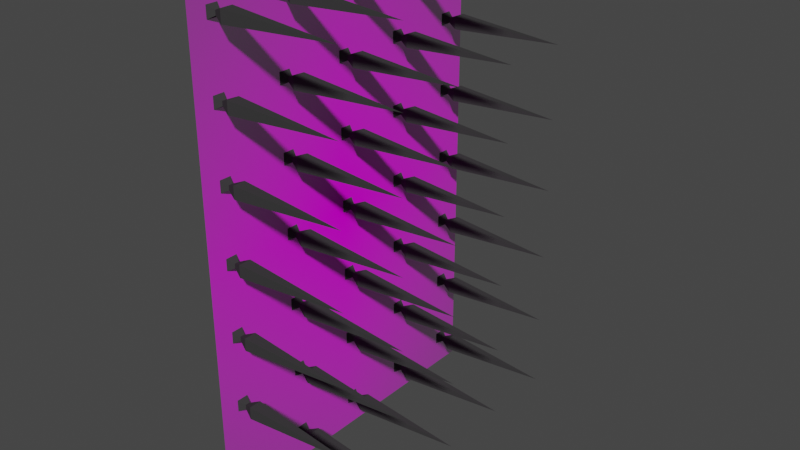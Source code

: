 # Source: spike.blend  (saved by Blender 2.90.8; exported with 4.5.12 LTS)
import bpy
from mathutils import Matrix  # noqa: F401  (used for matrix-valued properties, if any)

bpy.ops.wm.read_factory_settings(use_empty=True)
scene = bpy.context.scene
scene.name = 'Scene'

# ---- collections
col_collection = bpy.data.collections.new('Collection'); scene.collection.children.link(col_collection)

# ---- images (referenced by path relative to the original .blend; pixels are not part of the script)
import os
ASSET_DIR = os.environ.get("B2B_ASSET_DIR", "")  # directory of the original .blend (textures are referenced by path, not embedded)
HERE = os.path.dirname(os.path.abspath(__file__))  # packed textures are extracted next to this script under _unpacked/

def load_image(name, relpath, width, height, colorspace="sRGB"):
    """Load a texture the original file referenced (path relative to the .blend, or extracted next to this script)."""
    p = next((c for c in (os.path.join(HERE, relpath), os.path.join(ASSET_DIR, relpath)) if relpath and os.path.exists(c)), "")
    if p:
        img = bpy.data.images.load(p, check_existing=True)
        img.name = name
    else:  # same state as the original file: an image datablock whose file is absent (Cycles renders it pink)
        img = bpy.data.images.new(name, width, height)
        img.source = "FILE"
        img.filepath = "//" + (relpath or name)
    img.colorspace_settings.name = colorspace
    return img
img_face_png = load_image('face.png', 'fence.png', 1024, 1024, 'sRGB')

# ---- materials (node trees are filled in below, after node groups)
mat_fence = bpy.data.materials.new('fence')
mat_fence.surface_render_method = 'BLENDED'
mat_fence.blend_method = 'BLEND'
mat_fence.use_transparent_shadow = False
mat_spikes = bpy.data.materials.new('spikes')
mat_spikes.alpha_threshold = 0.0
mat_spikes.use_transparent_shadow = False
mat_spikes.line_color = (0.0, 0.0, 0.0, 1.0)

# ---- material node trees
mat_fence.use_nodes = True; mat_fence.node_tree.nodes.clear()
_N = mat_fence.node_tree.nodes; _L = mat_fence.node_tree.links
n0 = _N.new('ShaderNodeOutputMaterial'); n0.name = 'Material Output'; n0.location = (300, 300)
n1 = _N.new('ShaderNodeTexImage'); n1.name = 'Image Texture'; n1.location = (-200, 300)
n1.image = img_face_png
n1.extension = 'CLIP'
n2 = _N.new('ShaderNodeBsdfPrincipled'); n2.name = 'Principled BSDF'; n2.location = (0, 300)
n2.distribution = 'GGX'
n2.subsurface_method = 'BURLEY'
n2.inputs[2].default_value = 1.0
n2.inputs[3].default_value = 1.45
n2.inputs[13].default_value = 0.0
n2.inputs[27].default_value = (0.0, 0.0, 0.0, 1.0)
n2.inputs[28].default_value = 1.0
_L.new(n1.outputs[0], n2.inputs[0])
_L.new(n1.outputs[1], n2.inputs[4])
_L.new(n2.outputs[0], n0.inputs[0])
n0.is_active_output = True
mat_spikes.use_nodes = True; mat_spikes.node_tree.nodes.clear()
_N = mat_spikes.node_tree.nodes; _L = mat_spikes.node_tree.links
n0 = _N.new('ShaderNodeOutputMaterial'); n0.name = 'Material Output'; n0.location = (300, 300)
n1 = _N.new('ShaderNodeBsdfPrincipled'); n1.name = 'Principled BSDF'; n1.location = (10, 300)
n1.distribution = 'GGX'
n1.subsurface_method = 'BURLEY'
n1.inputs[0].default_value = (0.04334, 0.04334, 0.04334, 1.0)
n1.inputs[2].default_value = 1.0
n1.inputs[3].default_value = 1.45
n1.inputs[13].default_value = 0.0
n1.inputs[27].default_value = (0.0, 0.0, 0.0, 1.0)
n1.inputs[28].default_value = 1.0
_L.new(n1.outputs[0], n0.inputs[0])
n0.is_active_output = True

# ---- world
world_world = bpy.data.worlds.new('World'); scene.world = world_world
world_world.use_nodes = True; world_world.node_tree.nodes.clear()
_N = world_world.node_tree.nodes; _L = world_world.node_tree.links
n0 = _N.new('ShaderNodeOutputWorld'); n0.name = 'World Output'; n0.location = (300, 300)
n1 = _N.new('ShaderNodeBackground'); n1.name = 'Background'; n1.location = (10, 300)
n1.inputs[0].default_value = (0.05088, 0.05088, 0.05088, 1.0)
_L.new(n1.outputs[0], n0.inputs[0])
n0.is_active_output = True
world_world.color = (0.05088, 0.05088, 0.05088)
world_world.use_sun_shadow = False
world_world.sun_shadow_jitter_overblur = 0.0

# ---- meshes
me_cube_001 = bpy.data.meshes.new('Cube.001')
me_cube_001.from_pydata([(1.604, -2.002, -3.004), (0.06239, -1.916, -2.917), (0.06239, -1.916, -3.09), (0.06239, -2.089, -2.917), (0.06239, -2.089, -3.09), (-0.07509, -1.971, -3.035), (-0.07509, -2.034, -3.035), (-0.07509, -2.034, -2.972), (-0.07509, -1.971, -2.972), (-0.1637, -1.921, -3.085), (-0.1637, -2.084, -3.085), (-0.1637, -2.084, -2.922), (-0.1637, -1.921, -2.922), (1.604, -1.001, -3.004), (0.06239, -0.9147, -2.917), (0.06239, -0.9147, -3.09), (0.06239, -1.087, -2.917), (0.06239, -1.087, -3.09), (-0.07509, -0.9698, -3.035), (-0.07509, -1.032, -3.035), (-0.07509, -1.032, -2.972), (-0.07509, -0.9698, -2.972), (-0.1637, -0.9197, -3.085), (-0.1637, -1.082, -3.085), (-0.1637, -1.082, -2.922), (-0.1637, -0.9197, -2.922), (1.604, 0.0002572, -3.004), (0.06239, 0.08658, -2.917), (0.06239, 0.08658, -3.09), (0.06239, -0.08606, -2.917), (0.06239, -0.08606, -3.09), (-0.07509, 0.03148, -3.035), (-0.07509, -0.03096, -3.035), (-0.07509, -0.03096, -2.972), (-0.07509, 0.03148, -2.972), (-0.1637, 0.08157, -3.085), (-0.1637, -0.08105, -3.085), (-0.1637, -0.08105, -2.922), (-0.1637, 0.08157, -2.922), (1.604, 1.002, -3.004), (0.06239, 1.088, -2.917), (0.06239, 1.088, -3.09), (0.06239, 0.9152, -2.917), (0.06239, 0.9152, -3.09), (-0.07509, 1.033, -3.035), (-0.07509, 0.9703, -3.035), (-0.07509, 0.9703, -2.972), (-0.07509, 1.033, -2.972), (-0.1637, 1.083, -3.085), (-0.1637, 0.9202, -3.085), (-0.1637, 0.9202, -2.922), (-0.1637, 1.083, -2.922), (1.604, 2.003, -3.004), (0.06239, 2.089, -2.917), (0.06239, 2.089, -3.09), (0.06239, 1.917, -2.917), (0.06239, 1.917, -3.09), (-0.07509, 2.034, -3.035), (-0.07509, 1.972, -3.035), (-0.07509, 1.972, -2.972), (-0.07509, 2.034, -2.972), (-0.1637, 2.084, -3.085), (-0.1637, 1.922, -3.085), (-0.1637, 1.922, -2.922), (-0.1637, 2.084, -2.922), (1.604, -2.002, -2.002), (0.06239, -1.916, -1.916), (0.06239, -1.916, -2.089), (0.06239, -2.089, -1.916), (0.06239, -2.089, -2.089), (-0.07509, -1.971, -2.034), (-0.07509, -2.034, -2.034), (-0.07509, -2.034, -1.971), (-0.07509, -1.971, -1.971), (-0.1637, -1.921, -2.084), (-0.1637, -2.084, -2.084), (-0.1637, -2.084, -1.921), (-0.1637, -1.921, -1.921), (1.604, -1.001, -2.002), (0.06239, -0.9147, -1.916), (0.06239, -0.9147, -2.089), (0.06239, -1.087, -1.916), (0.06239, -1.087, -2.089), (-0.07509, -0.9698, -2.034), (-0.07509, -1.032, -2.034), (-0.07509, -1.032, -1.971), (-0.07509, -0.9698, -1.971), (-0.1637, -0.9197, -2.084), (-0.1637, -1.082, -2.084), (-0.1637, -1.082, -1.921), (-0.1637, -0.9197, -1.921), (1.604, 0.0002572, -2.002), (0.06239, 0.08658, -1.916), (0.06239, 0.08658, -2.089), (0.06239, -0.08606, -1.916), (0.06239, -0.08606, -2.089), (-0.07509, 0.03148, -2.034), (-0.07509, -0.03096, -2.034), (-0.07509, -0.03096, -1.971), (-0.07509, 0.03148, -1.971), (-0.1637, 0.08157, -2.084), (-0.1637, -0.08105, -2.084), (-0.1637, -0.08105, -1.921), (-0.1637, 0.08157, -1.921), (1.604, 1.002, -2.002), (0.06239, 1.088, -1.916), (0.06239, 1.088, -2.089), (0.06239, 0.9152, -1.916), (0.06239, 0.9152, -2.089), (-0.07509, 1.033, -2.034), (-0.07509, 0.9703, -2.034), (-0.07509, 0.9703, -1.971), (-0.07509, 1.033, -1.971), (-0.1637, 1.083, -2.084), (-0.1637, 0.9202, -2.084), (-0.1637, 0.9202, -1.921), (-0.1637, 1.083, -1.921), (1.604, 2.003, -2.002), (0.06239, 2.089, -1.916), (0.06239, 2.089, -2.089), (0.06239, 1.917, -1.916), (0.06239, 1.917, -2.089), (-0.07509, 2.034, -2.034), (-0.07509, 1.972, -2.034), (-0.07509, 1.972, -1.971), (-0.07509, 2.034, -1.971), (-0.1637, 2.084, -2.084), (-0.1637, 1.922, -2.084), (-0.1637, 1.922, -1.921), (-0.1637, 2.084, -1.921), (1.604, -2.002, -1.001), (0.06239, -1.916, -0.9147), (0.06239, -1.916, -1.087), (0.06239, -2.089, -0.9147), (0.06239, -2.089, -1.087), (-0.07509, -1.971, -1.032), (-0.07509, -2.034, -1.032), (-0.07509, -2.034, -0.9698), (-0.07509, -1.971, -0.9698), (-0.1637, -1.921, -1.082), (-0.1637, -2.084, -1.082), (-0.1637, -2.084, -0.9197), (-0.1637, -1.921, -0.9197), (1.604, -1.001, -1.001), (0.06239, -0.9147, -0.9147), (0.06239, -0.9147, -1.087), (0.06239, -1.087, -0.9147), (0.06239, -1.087, -1.087), (-0.07509, -0.9698, -1.032), (-0.07509, -1.032, -1.032), (-0.07509, -1.032, -0.9698), (-0.07509, -0.9698, -0.9698), (-0.1637, -0.9197, -1.082), (-0.1637, -1.082, -1.082), (-0.1637, -1.082, -0.9197), (-0.1637, -0.9197, -0.9197), (1.604, 0.0002572, -1.001), (0.06239, 0.08658, -0.9147), (0.06239, 0.08658, -1.087), (0.06239, -0.08606, -0.9147), (0.06239, -0.08606, -1.087), (-0.07509, 0.03148, -1.032), (-0.07509, -0.03096, -1.032), (-0.07509, -0.03096, -0.9698), (-0.07509, 0.03148, -0.9698), (-0.1637, 0.08157, -1.082), (-0.1637, -0.08105, -1.082), (-0.1637, -0.08105, -0.9197), (-0.1637, 0.08157, -0.9197), (1.604, 1.002, -1.001), (0.06239, 1.088, -0.9147), (0.06239, 1.088, -1.087), (0.06239, 0.9152, -0.9147), (0.06239, 0.9152, -1.087), (-0.07509, 1.033, -1.032), (-0.07509, 0.9703, -1.032), (-0.07509, 0.9703, -0.9698), (-0.07509, 1.033, -0.9698), (-0.1637, 1.083, -1.082), (-0.1637, 0.9202, -1.082), (-0.1637, 0.9202, -0.9197), (-0.1637, 1.083, -0.9197), (1.604, 2.003, -1.001), (0.06239, 2.089, -0.9147), (0.06239, 2.089, -1.087), (0.06239, 1.917, -0.9147), (0.06239, 1.917, -1.087), (-0.07509, 2.034, -1.032), (-0.07509, 1.972, -1.032), (-0.07509, 1.972, -0.9698), (-0.07509, 2.034, -0.9698), (-0.1637, 2.084, -1.082), (-0.1637, 1.922, -1.082), (-0.1637, 1.922, -0.9197), (-0.1637, 2.084, -0.9197), (1.604, -2.002, 0.0002897), (0.06239, -1.916, 0.08661), (0.06239, -1.916, -0.08603), (0.06239, -2.089, 0.08661), (0.06239, -2.089, -0.08603), (-0.07509, -1.971, -0.03093), (-0.07509, -2.034, -0.03093), (-0.07509, -2.034, 0.03151), (-0.07509, -1.971, 0.03151), (-0.1637, -1.921, -0.08102), (-0.1637, -2.084, -0.08102), (-0.1637, -2.084, 0.0816), (-0.1637, -1.921, 0.0816), (1.604, -1.001, 0.0002897), (0.06239, -0.9147, 0.08661), (0.06239, -0.9147, -0.08603), (0.06239, -1.087, 0.08661), (0.06239, -1.087, -0.08603), (-0.07509, -0.9698, -0.03093), (-0.07509, -1.032, -0.03093), (-0.07509, -1.032, 0.03151), (-0.07509, -0.9698, 0.03151), (-0.1637, -0.9197, -0.08102), (-0.1637, -1.082, -0.08102), (-0.1637, -1.082, 0.0816), (-0.1637, -0.9197, 0.0816), (1.604, 0.0002572, 0.0002897), (0.06239, 0.08658, 0.08661), (0.06239, 0.08658, -0.08603), (0.06239, -0.08606, 0.08661), (0.06239, -0.08606, -0.08603), (-0.07509, 0.03148, -0.03093), (-0.07509, -0.03096, -0.03093), (-0.07509, -0.03096, 0.03151), (-0.07509, 0.03148, 0.03151), (-0.1637, 0.08157, -0.08102), (-0.1637, -0.08105, -0.08102), (-0.1637, -0.08105, 0.0816), (-0.1637, 0.08157, 0.0816), (1.604, 1.002, 0.0002897), (0.06239, 1.088, 0.08661), (0.06239, 1.088, -0.08603), (0.06239, 0.9152, 0.08661), (0.06239, 0.9152, -0.08603), (-0.07509, 1.033, -0.03093), (-0.07509, 0.9703, -0.03093), (-0.07509, 0.9703, 0.03151), (-0.07509, 1.033, 0.03151), (-0.1637, 1.083, -0.08102), (-0.1637, 0.9202, -0.08102), (-0.1637, 0.9202, 0.0816), (-0.1637, 1.083, 0.0816), (1.604, 2.003, 0.0002897), (0.06239, 2.089, 0.08661), (0.06239, 2.089, -0.08603), (0.06239, 1.917, 0.08661), (0.06239, 1.917, -0.08603), (-0.07509, 2.034, -0.03093), (-0.07509, 1.972, -0.03093), (-0.07509, 1.972, 0.03151), (-0.07509, 2.034, 0.03151), (-0.1637, 2.084, -0.08102), (-0.1637, 1.922, -0.08102), (-0.1637, 1.922, 0.0816), (-0.1637, 2.084, 0.0816), (1.604, -2.002, 1.002), (0.06239, -1.916, 1.088), (0.06239, -1.916, 0.9153), (0.06239, -2.089, 1.088), (0.06239, -2.089, 0.9153), (-0.07509, -1.971, 0.9704), (-0.07509, -2.034, 0.9704), (-0.07509, -2.034, 1.033), (-0.07509, -1.971, 1.033), (-0.1637, -1.921, 0.9203), (-0.1637, -2.084, 0.9203), (-0.1637, -2.084, 1.083), (-0.1637, -1.921, 1.083), (1.604, -1.001, 1.002), (0.06239, -0.9147, 1.088), (0.06239, -0.9147, 0.9153), (0.06239, -1.087, 1.088), (0.06239, -1.087, 0.9153), (-0.07509, -0.9698, 0.9704), (-0.07509, -1.032, 0.9704), (-0.07509, -1.032, 1.033), (-0.07509, -0.9698, 1.033), (-0.1637, -0.9197, 0.9203), (-0.1637, -1.082, 0.9203), (-0.1637, -1.082, 1.083), (-0.1637, -0.9197, 1.083), (1.604, 0.0002572, 1.002), (0.06239, 0.08658, 1.088), (0.06239, 0.08658, 0.9153), (0.06239, -0.08606, 1.088), (0.06239, -0.08606, 0.9153), (-0.07509, 0.03148, 0.9704), (-0.07509, -0.03096, 0.9704), (-0.07509, -0.03096, 1.033), (-0.07509, 0.03148, 1.033), (-0.1637, 0.08157, 0.9203), (-0.1637, -0.08105, 0.9203), (-0.1637, -0.08105, 1.083), (-0.1637, 0.08157, 1.083), (1.604, 1.002, 1.002), (0.06239, 1.088, 1.088), (0.06239, 1.088, 0.9153), (0.06239, 0.9152, 1.088), (0.06239, 0.9152, 0.9153), (-0.07509, 1.033, 0.9704), (-0.07509, 0.9703, 0.9704), (-0.07509, 0.9703, 1.033), (-0.07509, 1.033, 1.033), (-0.1637, 1.083, 0.9203), (-0.1637, 0.9202, 0.9203), (-0.1637, 0.9202, 1.083), (-0.1637, 1.083, 1.083), (1.604, 2.003, 1.002), (0.06239, 2.089, 1.088), (0.06239, 2.089, 0.9153), (0.06239, 1.917, 1.088), (0.06239, 1.917, 0.9153), (-0.07509, 2.034, 0.9704), (-0.07509, 1.972, 0.9704), (-0.07509, 1.972, 1.033), (-0.07509, 2.034, 1.033), (-0.1637, 2.084, 0.9203), (-0.1637, 1.922, 0.9203), (-0.1637, 1.922, 1.083), (-0.1637, 2.084, 1.083), (1.604, -2.002, 2.003), (0.06239, -1.916, 2.089), (0.06239, -1.916, 1.917), (0.06239, -2.089, 2.089), (0.06239, -2.089, 1.917), (-0.07509, -1.971, 1.972), (-0.07509, -2.034, 1.972), (-0.07509, -2.034, 2.034), (-0.07509, -1.971, 2.034), (-0.1637, -1.921, 1.922), (-0.1637, -2.084, 1.922), (-0.1637, -2.084, 2.084), (-0.1637, -1.921, 2.084), (1.604, -1.001, 2.003), (0.06239, -0.9147, 2.089), (0.06239, -0.9147, 1.917), (0.06239, -1.087, 2.089), (0.06239, -1.087, 1.917), (-0.07509, -0.9698, 1.972), (-0.07509, -1.032, 1.972), (-0.07509, -1.032, 2.034), (-0.07509, -0.9698, 2.034), (-0.1637, -0.9197, 1.922), (-0.1637, -1.082, 1.922), (-0.1637, -1.082, 2.084), (-0.1637, -0.9197, 2.084), (1.604, 0.0002572, 2.003), (0.06239, 0.08658, 2.089), (0.06239, 0.08658, 1.917), (0.06239, -0.08606, 2.089), (0.06239, -0.08606, 1.917), (-0.07509, 0.03148, 1.972), (-0.07509, -0.03096, 1.972), (-0.07509, -0.03096, 2.034), (-0.07509, 0.03148, 2.034), (-0.1637, 0.08157, 1.922), (-0.1637, -0.08105, 1.922), (-0.1637, -0.08105, 2.084), (-0.1637, 0.08157, 2.084), (1.604, 1.002, 2.003), (0.06239, 1.088, 2.089), (0.06239, 1.088, 1.917), (0.06239, 0.9152, 2.089), (0.06239, 0.9152, 1.917), (-0.07509, 1.033, 1.972), (-0.07509, 0.9703, 1.972), (-0.07509, 0.9703, 2.034), (-0.07509, 1.033, 2.034), (-0.1637, 1.083, 1.922), (-0.1637, 0.9202, 1.922), (-0.1637, 0.9202, 2.084), (-0.1637, 1.083, 2.084), (1.604, 2.003, 2.003), (0.06239, 2.089, 2.089), (0.06239, 2.089, 1.917), (0.06239, 1.917, 2.089), (0.06239, 1.917, 1.917), (-0.07509, 2.034, 1.972), (-0.07509, 1.972, 1.972), (-0.07509, 1.972, 2.034), (-0.07509, 2.034, 2.034), (-0.1637, 2.084, 1.922), (-0.1637, 1.922, 1.922), (-0.1637, 1.922, 2.084), (-0.1637, 2.084, 2.084), (1.604, -2.002, 3.004), (0.06239, -1.916, 3.091), (0.06239, -1.916, 2.918), (0.06239, -2.089, 3.091), (0.06239, -2.089, 2.918), (-0.07509, -1.971, 2.973), (-0.07509, -2.034, 2.973), (-0.07509, -2.034, 3.035), (-0.07509, -1.971, 3.035), (-0.1637, -1.921, 2.923), (-0.1637, -2.084, 2.923), (-0.1637, -2.084, 3.086), (-0.1637, -1.921, 3.086), (1.604, -1.001, 3.004), (0.06239, -0.9147, 3.091), (0.06239, -0.9147, 2.918), (0.06239, -1.087, 3.091), (0.06239, -1.087, 2.918), (-0.07509, -0.9698, 2.973), (-0.07509, -1.032, 2.973), (-0.07509, -1.032, 3.035), (-0.07509, -0.9698, 3.035), (-0.1637, -0.9197, 2.923), (-0.1637, -1.082, 2.923), (-0.1637, -1.082, 3.086), (-0.1637, -0.9197, 3.086), (1.604, 0.0002572, 3.004), (0.06239, 0.08658, 3.091), (0.06239, 0.08658, 2.918), (0.06239, -0.08606, 3.091), (0.06239, -0.08606, 2.918), (-0.07509, 0.03148, 2.973), (-0.07509, -0.03096, 2.973), (-0.07509, -0.03096, 3.035), (-0.07509, 0.03148, 3.035), (-0.1637, 0.08157, 2.923), (-0.1637, -0.08105, 2.923), (-0.1637, -0.08105, 3.086), (-0.1637, 0.08157, 3.086), (1.604, 1.002, 3.004), (0.06239, 1.088, 3.091), (0.06239, 1.088, 2.918), (0.06239, 0.9152, 3.091), (0.06239, 0.9152, 2.918), (-0.07509, 1.033, 2.973), (-0.07509, 0.9703, 2.973), (-0.07509, 0.9703, 3.035), (-0.07509, 1.033, 3.035), (-0.1637, 1.083, 2.923), (-0.1637, 0.9202, 2.923), (-0.1637, 0.9202, 3.086), (-0.1637, 1.083, 3.086), (1.604, 2.003, 3.004), (0.06239, 2.089, 3.091), (0.06239, 2.089, 2.918), (0.06239, 1.917, 3.091), (0.06239, 1.917, 2.918), (-0.07509, 2.034, 2.973), (-0.07509, 1.972, 2.973), (-0.07509, 1.972, 3.035), (-0.07509, 2.034, 3.035), (-0.1637, 2.084, 2.923), (-0.1637, 1.922, 2.923), (-0.1637, 1.922, 3.086), (-0.1637, 2.084, 3.086), (-0.1637, -2.343, -3.442), (-0.1637, -2.343, 3.435), (-0.1637, 2.339, -3.442), (-0.1637, 2.339, 3.435)], [], [(0, 1, 3), (0, 3, 4), (1, 2, 5, 8), (2, 0, 4), (2, 1, 0), (7, 8, 12, 11), (2, 4, 6, 5), (3, 1, 8, 7), (4, 3, 7, 6), (10, 11, 12, 9), (6, 7, 11, 10), (8, 5, 9, 12), (5, 6, 10, 9), (13, 14, 16), (13, 16, 17), (14, 15, 18, 21), (15, 13, 17), (15, 14, 13), (20, 21, 25, 24), (15, 17, 19, 18), (16, 14, 21, 20), (17, 16, 20, 19), (23, 24, 25, 22), (19, 20, 24, 23), (21, 18, 22, 25), (18, 19, 23, 22), (26, 27, 29), (26, 29, 30), (27, 28, 31, 34), (28, 26, 30), (28, 27, 26), (33, 34, 38, 37), (28, 30, 32, 31), (29, 27, 34, 33), (30, 29, 33, 32), (36, 37, 38, 35), (32, 33, 37, 36), (34, 31, 35, 38), (31, 32, 36, 35), (39, 40, 42), (39, 42, 43), (40, 41, 44, 47), (41, 39, 43), (41, 40, 39), (46, 47, 51, 50), (41, 43, 45, 44), (42, 40, 47, 46), (43, 42, 46, 45), (49, 50, 51, 48), (45, 46, 50, 49), (47, 44, 48, 51), (44, 45, 49, 48), (52, 53, 55), (52, 55, 56), (53, 54, 57, 60), (54, 52, 56), (54, 53, 52), (59, 60, 64, 63), (54, 56, 58, 57), (55, 53, 60, 59), (56, 55, 59, 58), (62, 63, 64, 61), (58, 59, 63, 62), (60, 57, 61, 64), (57, 58, 62, 61), (65, 66, 68), (65, 68, 69), (66, 67, 70, 73), (67, 65, 69), (67, 66, 65), (72, 73, 77, 76), (67, 69, 71, 70), (68, 66, 73, 72), (69, 68, 72, 71), (75, 76, 77, 74), (71, 72, 76, 75), (73, 70, 74, 77), (70, 71, 75, 74), (78, 79, 81), (78, 81, 82), (79, 80, 83, 86), (80, 78, 82), (80, 79, 78), (85, 86, 90, 89), (80, 82, 84, 83), (81, 79, 86, 85), (82, 81, 85, 84), (88, 89, 90, 87), (84, 85, 89, 88), (86, 83, 87, 90), (83, 84, 88, 87), (91, 92, 94), (91, 94, 95), (92, 93, 96, 99), (93, 91, 95), (93, 92, 91), (98, 99, 103, 102), (93, 95, 97, 96), (94, 92, 99, 98), (95, 94, 98, 97), (101, 102, 103, 100), (97, 98, 102, 101), (99, 96, 100, 103), (96, 97, 101, 100), (104, 105, 107), (104, 107, 108), (105, 106, 109, 112), (106, 104, 108), (106, 105, 104), (111, 112, 116, 115), (106, 108, 110, 109), (107, 105, 112, 111), (108, 107, 111, 110), (114, 115, 116, 113), (110, 111, 115, 114), (112, 109, 113, 116), (109, 110, 114, 113), (117, 118, 120), (117, 120, 121), (118, 119, 122, 125), (119, 117, 121), (119, 118, 117), (124, 125, 129, 128), (119, 121, 123, 122), (120, 118, 125, 124), (121, 120, 124, 123), (127, 128, 129, 126), (123, 124, 128, 127), (125, 122, 126, 129), (122, 123, 127, 126), (130, 131, 133), (130, 133, 134), (131, 132, 135, 138), (132, 130, 134), (132, 131, 130), (137, 138, 142, 141), (132, 134, 136, 135), (133, 131, 138, 137), (134, 133, 137, 136), (140, 141, 142, 139), (136, 137, 141, 140), (138, 135, 139, 142), (135, 136, 140, 139), (143, 144, 146), (143, 146, 147), (144, 145, 148, 151), (145, 143, 147), (145, 144, 143), (150, 151, 155, 154), (145, 147, 149, 148), (146, 144, 151, 150), (147, 146, 150, 149), (153, 154, 155, 152), (149, 150, 154, 153), (151, 148, 152, 155), (148, 149, 153, 152), (156, 157, 159), (156, 159, 160), (157, 158, 161, 164), (158, 156, 160), (158, 157, 156), (163, 164, 168, 167), (158, 160, 162, 161), (159, 157, 164, 163), (160, 159, 163, 162), (166, 167, 168, 165), (162, 163, 167, 166), (164, 161, 165, 168), (161, 162, 166, 165), (169, 170, 172), (169, 172, 173), (170, 171, 174, 177), (171, 169, 173), (171, 170, 169), (176, 177, 181, 180), (171, 173, 175, 174), (172, 170, 177, 176), (173, 172, 176, 175), (179, 180, 181, 178), (175, 176, 180, 179), (177, 174, 178, 181), (174, 175, 179, 178), (182, 183, 185), (182, 185, 186), (183, 184, 187, 190), (184, 182, 186), (184, 183, 182), (189, 190, 194, 193), (184, 186, 188, 187), (185, 183, 190, 189), (186, 185, 189, 188), (192, 193, 194, 191), (188, 189, 193, 192), (190, 187, 191, 194), (187, 188, 192, 191), (195, 196, 198), (195, 198, 199), (196, 197, 200, 203), (197, 195, 199), (197, 196, 195), (202, 203, 207, 206), (197, 199, 201, 200), (198, 196, 203, 202), (199, 198, 202, 201), (205, 206, 207, 204), (201, 202, 206, 205), (203, 200, 204, 207), (200, 201, 205, 204), (208, 209, 211), (208, 211, 212), (209, 210, 213, 216), (210, 208, 212), (210, 209, 208), (215, 216, 220, 219), (210, 212, 214, 213), (211, 209, 216, 215), (212, 211, 215, 214), (218, 219, 220, 217), (214, 215, 219, 218), (216, 213, 217, 220), (213, 214, 218, 217), (221, 222, 224), (221, 224, 225), (222, 223, 226, 229), (223, 221, 225), (223, 222, 221), (228, 229, 233, 232), (223, 225, 227, 226), (224, 222, 229, 228), (225, 224, 228, 227), (231, 232, 233, 230), (227, 228, 232, 231), (229, 226, 230, 233), (226, 227, 231, 230), (234, 235, 237), (234, 237, 238), (235, 236, 239, 242), (236, 234, 238), (236, 235, 234), (241, 242, 246, 245), (236, 238, 240, 239), (237, 235, 242, 241), (238, 237, 241, 240), (244, 245, 246, 243), (240, 241, 245, 244), (242, 239, 243, 246), (239, 240, 244, 243), (247, 248, 250), (247, 250, 251), (248, 249, 252, 255), (249, 247, 251), (249, 248, 247), (254, 255, 259, 258), (249, 251, 253, 252), (250, 248, 255, 254), (251, 250, 254, 253), (257, 258, 259, 256), (253, 254, 258, 257), (255, 252, 256, 259), (252, 253, 257, 256), (260, 261, 263), (260, 263, 264), (261, 262, 265, 268), (262, 260, 264), (262, 261, 260), (267, 268, 272, 271), (262, 264, 266, 265), (263, 261, 268, 267), (264, 263, 267, 266), (270, 271, 272, 269), (266, 267, 271, 270), (268, 265, 269, 272), (265, 266, 270, 269), (273, 274, 276), (273, 276, 277), (274, 275, 278, 281), (275, 273, 277), (275, 274, 273), (280, 281, 285, 284), (275, 277, 279, 278), (276, 274, 281, 280), (277, 276, 280, 279), (283, 284, 285, 282), (279, 280, 284, 283), (281, 278, 282, 285), (278, 279, 283, 282), (286, 287, 289), (286, 289, 290), (287, 288, 291, 294), (288, 286, 290), (288, 287, 286), (293, 294, 298, 297), (288, 290, 292, 291), (289, 287, 294, 293), (290, 289, 293, 292), (296, 297, 298, 295), (292, 293, 297, 296), (294, 291, 295, 298), (291, 292, 296, 295), (299, 300, 302), (299, 302, 303), (300, 301, 304, 307), (301, 299, 303), (301, 300, 299), (306, 307, 311, 310), (301, 303, 305, 304), (302, 300, 307, 306), (303, 302, 306, 305), (309, 310, 311, 308), (305, 306, 310, 309), (307, 304, 308, 311), (304, 305, 309, 308), (312, 313, 315), (312, 315, 316), (313, 314, 317, 320), (314, 312, 316), (314, 313, 312), (319, 320, 324, 323), (314, 316, 318, 317), (315, 313, 320, 319), (316, 315, 319, 318), (322, 323, 324, 321), (318, 319, 323, 322), (320, 317, 321, 324), (317, 318, 322, 321), (325, 326, 328), (325, 328, 329), (326, 327, 330, 333), (327, 325, 329), (327, 326, 325), (332, 333, 337, 336), (327, 329, 331, 330), (328, 326, 333, 332), (329, 328, 332, 331), (335, 336, 337, 334), (331, 332, 336, 335), (333, 330, 334, 337), (330, 331, 335, 334), (338, 339, 341), (338, 341, 342), (339, 340, 343, 346), (340, 338, 342), (340, 339, 338), (345, 346, 350, 349), (340, 342, 344, 343), (341, 339, 346, 345), (342, 341, 345, 344), (348, 349, 350, 347), (344, 345, 349, 348), (346, 343, 347, 350), (343, 344, 348, 347), (351, 352, 354), (351, 354, 355), (352, 353, 356, 359), (353, 351, 355), (353, 352, 351), (358, 359, 363, 362), (353, 355, 357, 356), (354, 352, 359, 358), (355, 354, 358, 357), (361, 362, 363, 360), (357, 358, 362, 361), (359, 356, 360, 363), (356, 357, 361, 360), (364, 365, 367), (364, 367, 368), (365, 366, 369, 372), (366, 364, 368), (366, 365, 364), (371, 372, 376, 375), (366, 368, 370, 369), (367, 365, 372, 371), (368, 367, 371, 370), (374, 375, 376, 373), (370, 371, 375, 374), (372, 369, 373, 376), (369, 370, 374, 373), (377, 378, 380), (377, 380, 381), (378, 379, 382, 385), (379, 377, 381), (379, 378, 377), (384, 385, 389, 388), (379, 381, 383, 382), (380, 378, 385, 384), (381, 380, 384, 383), (387, 388, 389, 386), (383, 384, 388, 387), (385, 382, 386, 389), (382, 383, 387, 386), (390, 391, 393), (390, 393, 394), (391, 392, 395, 398), (392, 390, 394), (392, 391, 390), (397, 398, 402, 401), (392, 394, 396, 395), (393, 391, 398, 397), (394, 393, 397, 396), (400, 401, 402, 399), (396, 397, 401, 400), (398, 395, 399, 402), (395, 396, 400, 399), (403, 404, 406), (403, 406, 407), (404, 405, 408, 411), (405, 403, 407), (405, 404, 403), (410, 411, 415, 414), (405, 407, 409, 408), (406, 404, 411, 410), (407, 406, 410, 409), (413, 414, 415, 412), (409, 410, 414, 413), (411, 408, 412, 415), (408, 409, 413, 412), (416, 417, 419), (416, 419, 420), (417, 418, 421, 424), (418, 416, 420), (418, 417, 416), (423, 424, 428, 427), (418, 420, 422, 421), (419, 417, 424, 423), (420, 419, 423, 422), (426, 427, 428, 425), (422, 423, 427, 426), (424, 421, 425, 428), (421, 422, 426, 425), (429, 430, 432), (429, 432, 433), (430, 431, 434, 437), (431, 429, 433), (431, 430, 429), (436, 437, 441, 440), (431, 433, 435, 434), (432, 430, 437, 436), (433, 432, 436, 435), (439, 440, 441, 438), (435, 436, 440, 439), (437, 434, 438, 441), (434, 435, 439, 438), (442, 443, 445), (442, 445, 446), (443, 444, 447, 450), (444, 442, 446), (444, 443, 442), (449, 450, 454, 453), (444, 446, 448, 447), (445, 443, 450, 449), (446, 445, 449, 448), (452, 453, 454, 451), (448, 449, 453, 452), (450, 447, 451, 454), (447, 448, 452, 451), (456, 455, 457, 458)])
me_cube_001.polygons.foreach_set('material_index', [1, 1, 1, 1, 1, 1, 1, 1, 1, 1, 1, 1, 1, 1, 1, 1, 1, 1, 1, 1, 1, 1, 1, 1, 1, 1, 1, 1, 1, 1, 1, 1, 1, 1, 1, 1, 1, 1, 1, 1, 1, 1, 1, 1, 1, 1, 1, 1, 1, 1, 1, 1, 1, 1, 1, 1, 1, 1, 1, 1, 1, 1, 1, 1, 1, 1, 1, 1, 1, 1, 1, 1, 1, 1, 1, 1, 1, 1, 1, 1, 1, 1, 1, 1, 1, 1, 1, 1, 1, 1, 1, 1, 1, 1, 1, 1, 1, 1, 1, 1, 1, 1, 1, 1, 1, 1, 1, 1, 1, 1, 1, 1, 1, 1, 1, 1, 1, 1, 1, 1, 1, 1, 1, 1, 1, 1, 1, 1, 1, 1, 1, 1, 1, 1, 1, 1, 1, 1, 1, 1, 1, 1, 1, 1, 1, 1, 1, 1, 1, 1, 1, 1, 1, 1, 1, 1, 1, 1, 1, 1, 1, 1, 1, 1, 1, 1, 1, 1, 1, 1, 1, 1, 1, 1, 1, 1, 1, 1, 1, 1, 1, 1, 1, 1, 1, 1, 1, 1, 1, 1, 1, 1, 1, 1, 1, 1, 1, 1, 1, 1, 1, 1, 1, 1, 1, 1, 1, 1, 1, 1, 1, 1, 1, 1, 1, 1, 1, 1, 1, 1, 1, 1, 1, 1, 1, 1, 1, 1, 1, 1, 1, 1, 1, 1, 1, 1, 1, 1, 1, 1, 1, 1, 1, 1, 1, 1, 1, 1, 1, 1, 1, 1, 1, 1, 1, 1, 1, 1, 1, 1, 1, 1, 1, 1, 1, 1, 1, 1, 1, 1, 1, 1, 1, 1, 1, 1, 1, 1, 1, 1, 1, 1, 1, 1, 1, 1, 1, 1, 1, 1, 1, 1, 1, 1, 1, 1, 1, 1, 1, 1, 1, 1, 1, 1, 1, 1, 1, 1, 1, 1, 1, 1, 1, 1, 1, 1, 1, 1, 1, 1, 1, 1, 1, 1, 1, 1, 1, 1, 1, 1, 1, 1, 1, 1, 1, 1, 1, 1, 1, 1, 1, 1, 1, 1, 1, 1, 1, 1, 1, 1, 1, 1, 1, 1, 1, 1, 1, 1, 1, 1, 1, 1, 1, 1, 1, 1, 1, 1, 1, 1, 1, 1, 1, 1, 1, 1, 1, 1, 1, 1, 1, 1, 1, 1, 1, 1, 1, 1, 1, 1, 1, 1, 1, 1, 1, 1, 1, 1, 1, 1, 1, 1, 1, 1, 1, 1, 1, 1, 1, 1, 1, 1, 1, 1, 1, 1, 1, 1, 1, 1, 1, 1, 1, 1, 1, 1, 1, 1, 1, 1, 1, 1, 1, 1, 1, 1, 1, 1, 1, 1, 1, 1, 1, 1, 1, 1, 1, 1, 1, 1, 1, 1, 1, 1, 1, 0])
_uv = me_cube_001.uv_layers.new(name='UVMap')
_uv.uv.foreach_set('vector', [0.625, 0.5, 0.875, 0.5, 0.875, 0.75, 0.625, 0.75, 0.625, 1.0, 0.375, 1.0, 0.625, 0.25, 0.375, 0.25, 0.375, 0.25, 0.625, 0.25, 0.125, 0.5, 0.375, 0.75, 0.125, 0.75, 0.375, 0.25, 0.625, 0.25, 0.375, 0.5, 0.875, 0.75, 0.875, 0.5, 0.875, 0.5, 0.875, 0.75, 0.125, 0.5, 0.125, 0.75, 0.125, 0.75, 0.125, 0.5, 0.875, 0.75, 0.875, 0.5, 0.875, 0.5, 0.875, 0.75, 0.375, 1.0, 0.625, 1.0, 0.625, 1.0, 0.375, 1.0, 0.375, 0.0, 0.625, 0.0, 0.625, 0.25, 0.375, 0.25, 0.375, 1.0, 0.625, 1.0, 0.625, 1.0, 0.375, 1.0, 0.625, 0.25, 0.375, 0.25, 0.375, 0.25, 0.625, 0.25, 0.125, 0.5, 0.125, 0.75, 0.125, 0.75, 0.125, 0.5, 0.625, 0.5, 0.875, 0.5, 0.875, 0.75, 0.625, 0.75, 0.625, 1.0, 0.375, 1.0, 0.625, 0.25, 0.375, 0.25, 0.375, 0.25, 0.625, 0.25, 0.125, 0.5, 0.375, 0.75, 0.125, 0.75, 0.375, 0.25, 0.625, 0.25, 0.375, 0.5, 0.875, 0.75, 0.875, 0.5, 0.875, 0.5, 0.875, 0.75, 0.125, 0.5, 0.125, 0.75, 0.125, 0.75, 0.125, 0.5, 0.875, 0.75, 0.875, 0.5, 0.875, 0.5, 0.875, 0.75, 0.375, 1.0, 0.625, 1.0, 0.625, 1.0, 0.375, 1.0, 0.375, 0.0, 0.625, 0.0, 0.625, 0.25, 0.375, 0.25, 0.375, 1.0, 0.625, 1.0, 0.625, 1.0, 0.375, 1.0, 0.625, 0.25, 0.375, 0.25, 0.375, 0.25, 0.625, 0.25, 0.125, 0.5, 0.125, 0.75, 0.125, 0.75, 0.125, 0.5, 0.625, 0.5, 0.875, 0.5, 0.875, 0.75, 0.625, 0.75, 0.625, 1.0, 0.375, 1.0, 0.625, 0.25, 0.375, 0.25, 0.375, 0.25, 0.625, 0.25, 0.125, 0.5, 0.375, 0.75, 0.125, 0.75, 0.375, 0.25, 0.625, 0.25, 0.375, 0.5, 0.875, 0.75, 0.875, 0.5, 0.875, 0.5, 0.875, 0.75, 0.125, 0.5, 0.125, 0.75, 0.125, 0.75, 0.125, 0.5, 0.875, 0.75, 0.875, 0.5, 0.875, 0.5, 0.875, 0.75, 0.375, 1.0, 0.625, 1.0, 0.625, 1.0, 0.375, 1.0, 0.375, 0.0, 0.625, 0.0, 0.625, 0.25, 0.375, 0.25, 0.375, 1.0, 0.625, 1.0, 0.625, 1.0, 0.375, 1.0, 0.625, 0.25, 0.375, 0.25, 0.375, 0.25, 0.625, 0.25, 0.125, 0.5, 0.125, 0.75, 0.125, 0.75, 0.125, 0.5, 0.625, 0.5, 0.875, 0.5, 0.875, 0.75, 0.625, 0.75, 0.625, 1.0, 0.375, 1.0, 0.625, 0.25, 0.375, 0.25, 0.375, 0.25, 0.625, 0.25, 0.125, 0.5, 0.375, 0.75, 0.125, 0.75, 0.375, 0.25, 0.625, 0.25, 0.375, 0.5, 0.875, 0.75, 0.875, 0.5, 0.875, 0.5, 0.875, 0.75, 0.125, 0.5, 0.125, 0.75, 0.125, 0.75, 0.125, 0.5, 0.875, 0.75, 0.875, 0.5, 0.875, 0.5, 0.875, 0.75, 0.375, 1.0, 0.625, 1.0, 0.625, 1.0, 0.375, 1.0, 0.375, 0.0, 0.625, 0.0, 0.625, 0.25, 0.375, 0.25, 0.375, 1.0, 0.625, 1.0, 0.625, 1.0, 0.375, 1.0, 0.625, 0.25, 0.375, 0.25, 0.375, 0.25, 0.625, 0.25, 0.125, 0.5, 0.125, 0.75, 0.125, 0.75, 0.125, 0.5, 0.625, 0.5, 0.875, 0.5, 0.875, 0.75, 0.625, 0.75, 0.625, 1.0, 0.375, 1.0, 0.625, 0.25, 0.375, 0.25, 0.375, 0.25, 0.625, 0.25, 0.125, 0.5, 0.375, 0.75, 0.125, 0.75, 0.375, 0.25, 0.625, 0.25, 0.375, 0.5, 0.875, 0.75, 0.875, 0.5, 0.875, 0.5, 0.875, 0.75, 0.125, 0.5, 0.125, 0.75, 0.125, 0.75, 0.125, 0.5, 0.875, 0.75, 0.875, 0.5, 0.875, 0.5, 0.875, 0.75, 0.375, 1.0, 0.625, 1.0, 0.625, 1.0, 0.375, 1.0, 0.375, 0.0, 0.625, 0.0, 0.625, 0.25, 0.375, 0.25, 0.375, 1.0, 0.625, 1.0, 0.625, 1.0, 0.375, 1.0, 0.625, 0.25, 0.375, 0.25, 0.375, 0.25, 0.625, 0.25, 0.125, 0.5, 0.125, 0.75, 0.125, 0.75, 0.125, 0.5, 0.625, 0.5, 0.875, 0.5, 0.875, 0.75, 0.625, 0.75, 0.625, 1.0, 0.375, 1.0, 0.625, 0.25, 0.375, 0.25, 0.375, 0.25, 0.625, 0.25, 0.125, 0.5, 0.375, 0.75, 0.125, 0.75, 0.375, 0.25, 0.625, 0.25, 0.375, 0.5, 0.875, 0.75, 0.875, 0.5, 0.875, 0.5, 0.875, 0.75, 0.125, 0.5, 0.125, 0.75, 0.125, 0.75, 0.125, 0.5, 0.875, 0.75, 0.875, 0.5, 0.875, 0.5, 0.875, 0.75, 0.375, 1.0, 0.625, 1.0, 0.625, 1.0, 0.375, 1.0, 0.375, 0.0, 0.625, 0.0, 0.625, 0.25, 0.375, 0.25, 0.375, 1.0, 0.625, 1.0, 0.625, 1.0, 0.375, 1.0, 0.625, 0.25, 0.375, 0.25, 0.375, 0.25, 0.625, 0.25, 0.125, 0.5, 0.125, 0.75, 0.125, 0.75, 0.125, 0.5, 0.625, 0.5, 0.875, 0.5, 0.875, 0.75, 0.625, 0.75, 0.625, 1.0, 0.375, 1.0, 0.625, 0.25, 0.375, 0.25, 0.375, 0.25, 0.625, 0.25, 0.125, 0.5, 0.375, 0.75, 0.125, 0.75, 0.375, 0.25, 0.625, 0.25, 0.375, 0.5, 0.875, 0.75, 0.875, 0.5, 0.875, 0.5, 0.875, 0.75, 0.125, 0.5, 0.125, 0.75, 0.125, 0.75, 0.125, 0.5, 0.875, 0.75, 0.875, 0.5, 0.875, 0.5, 0.875, 0.75, 0.375, 1.0, 0.625, 1.0, 0.625, 1.0, 0.375, 1.0, 0.375, 0.0, 0.625, 0.0, 0.625, 0.25, 0.375, 0.25, 0.375, 1.0, 0.625, 1.0, 0.625, 1.0, 0.375, 1.0, 0.625, 0.25, 0.375, 0.25, 0.375, 0.25, 0.625, 0.25, 0.125, 0.5, 0.125, 0.75, 0.125, 0.75, 0.125, 0.5, 0.625, 0.5, 0.875, 0.5, 0.875, 0.75, 0.625, 0.75, 0.625, 1.0, 0.375, 1.0, 0.625, 0.25, 0.375, 0.25, 0.375, 0.25, 0.625, 0.25, 0.125, 0.5, 0.375, 0.75, 0.125, 0.75, 0.375, 0.25, 0.625, 0.25, 0.375, 0.5, 0.875, 0.75, 0.875, 0.5, 0.875, 0.5, 0.875, 0.75, 0.125, 0.5, 0.125, 0.75, 0.125, 0.75, 0.125, 0.5, 0.875, 0.75, 0.875, 0.5, 0.875, 0.5, 0.875, 0.75, 0.375, 1.0, 0.625, 1.0, 0.625, 1.0, 0.375, 1.0, 0.375, 0.0, 0.625, 0.0, 0.625, 0.25, 0.375, 0.25, 0.375, 1.0, 0.625, 1.0, 0.625, 1.0, 0.375, 1.0, 0.625, 0.25, 0.375, 0.25, 0.375, 0.25, 0.625, 0.25, 0.125, 0.5, 0.125, 0.75, 0.125, 0.75, 0.125, 0.5, 0.625, 0.5, 0.875, 0.5, 0.875, 0.75, 0.625, 0.75, 0.625, 1.0, 0.375, 1.0, 0.625, 0.25, 0.375, 0.25, 0.375, 0.25, 0.625, 0.25, 0.125, 0.5, 0.375, 0.75, 0.125, 0.75, 0.375, 0.25, 0.625, 0.25, 0.375, 0.5, 0.875, 0.75, 0.875, 0.5, 0.875, 0.5, 0.875, 0.75, 0.125, 0.5, 0.125, 0.75, 0.125, 0.75, 0.125, 0.5, 0.875, 0.75, 0.875, 0.5, 0.875, 0.5, 0.875, 0.75, 0.375, 1.0, 0.625, 1.0, 0.625, 1.0, 0.375, 1.0, 0.375, 0.0, 0.625, 0.0, 0.625, 0.25, 0.375, 0.25, 0.375, 1.0, 0.625, 1.0, 0.625, 1.0, 0.375, 1.0, 0.625, 0.25, 0.375, 0.25, 0.375, 0.25, 0.625, 0.25, 0.125, 0.5, 0.125, 0.75, 0.125, 0.75, 0.125, 0.5, 0.625, 0.5, 0.875, 0.5, 0.875, 0.75, 0.625, 0.75, 0.625, 1.0, 0.375, 1.0, 0.625, 0.25, 0.375, 0.25, 0.375, 0.25, 0.625, 0.25, 0.125, 0.5, 0.375, 0.75, 0.125, 0.75, 0.375, 0.25, 0.625, 0.25, 0.375, 0.5, 0.875, 0.75, 0.875, 0.5, 0.875, 0.5, 0.875, 0.75, 0.125, 0.5, 0.125, 0.75, 0.125, 0.75, 0.125, 0.5, 0.875, 0.75, 0.875, 0.5, 0.875, 0.5, 0.875, 0.75, 0.375, 1.0, 0.625, 1.0, 0.625, 1.0, 0.375, 1.0, 0.375, 0.0, 0.625, 0.0, 0.625, 0.25, 0.375, 0.25, 0.375, 1.0, 0.625, 1.0, 0.625, 1.0, 0.375, 1.0, 0.625, 0.25, 0.375, 0.25, 0.375, 0.25, 0.625, 0.25, 0.125, 0.5, 0.125, 0.75, 0.125, 0.75, 0.125, 0.5, 0.625, 0.5, 0.875, 0.5, 0.875, 0.75, 0.625, 0.75, 0.625, 1.0, 0.375, 1.0, 0.625, 0.25, 0.375, 0.25, 0.375, 0.25, 0.625, 0.25, 0.125, 0.5, 0.375, 0.75, 0.125, 0.75, 0.375, 0.25, 0.625, 0.25, 0.375, 0.5, 0.875, 0.75, 0.875, 0.5, 0.875, 0.5, 0.875, 0.75, 0.125, 0.5, 0.125, 0.75, 0.125, 0.75, 0.125, 0.5, 0.875, 0.75, 0.875, 0.5, 0.875, 0.5, 0.875, 0.75, 0.375, 1.0, 0.625, 1.0, 0.625, 1.0, 0.375, 1.0, 0.375, 0.0, 0.625, 0.0, 0.625, 0.25, 0.375, 0.25, 0.375, 1.0, 0.625, 1.0, 0.625, 1.0, 0.375, 1.0, 0.625, 0.25, 0.375, 0.25, 0.375, 0.25, 0.625, 0.25, 0.125, 0.5, 0.125, 0.75, 0.125, 0.75, 0.125, 0.5, 0.625, 0.5, 0.875, 0.5, 0.875, 0.75, 0.625, 0.75, 0.625, 1.0, 0.375, 1.0, 0.625, 0.25, 0.375, 0.25, 0.375, 0.25, 0.625, 0.25, 0.125, 0.5, 0.375, 0.75, 0.125, 0.75, 0.375, 0.25, 0.625, 0.25, 0.375, 0.5, 0.875, 0.75, 0.875, 0.5, 0.875, 0.5, 0.875, 0.75, 0.125, 0.5, 0.125, 0.75, 0.125, 0.75, 0.125, 0.5, 0.875, 0.75, 0.875, 0.5, 0.875, 0.5, 0.875, 0.75, 0.375, 1.0, 0.625, 1.0, 0.625, 1.0, 0.375, 1.0, 0.375, 0.0, 0.625, 0.0, 0.625, 0.25, 0.375, 0.25, 0.375, 1.0, 0.625, 1.0, 0.625, 1.0, 0.375, 1.0, 0.625, 0.25, 0.375, 0.25, 0.375, 0.25, 0.625, 0.25, 0.125, 0.5, 0.125, 0.75, 0.125, 0.75, 0.125, 0.5, 0.625, 0.5, 0.875, 0.5, 0.875, 0.75, 0.625, 0.75, 0.625, 1.0, 0.375, 1.0, 0.625, 0.25, 0.375, 0.25, 0.375, 0.25, 0.625, 0.25, 0.125, 0.5, 0.375, 0.75, 0.125, 0.75, 0.375, 0.25, 0.625, 0.25, 0.375, 0.5, 0.875, 0.75, 0.875, 0.5, 0.875, 0.5, 0.875, 0.75, 0.125, 0.5, 0.125, 0.75, 0.125, 0.75, 0.125, 0.5, 0.875, 0.75, 0.875, 0.5, 0.875, 0.5, 0.875, 0.75, 0.375, 1.0, 0.625, 1.0, 0.625, 1.0, 0.375, 1.0, 0.375, 0.0, 0.625, 0.0, 0.625, 0.25, 0.375, 0.25, 0.375, 1.0, 0.625, 1.0, 0.625, 1.0, 0.375, 1.0, 0.625, 0.25, 0.375, 0.25, 0.375, 0.25, 0.625, 0.25, 0.125, 0.5, 0.125, 0.75, 0.125, 0.75, 0.125, 0.5, 0.625, 0.5, 0.875, 0.5, 0.875, 0.75, 0.625, 0.75, 0.625, 1.0, 0.375, 1.0, 0.625, 0.25, 0.375, 0.25, 0.375, 0.25, 0.625, 0.25, 0.125, 0.5, 0.375, 0.75, 0.125, 0.75, 0.375, 0.25, 0.625, 0.25, 0.375, 0.5, 0.875, 0.75, 0.875, 0.5, 0.875, 0.5, 0.875, 0.75, 0.125, 0.5, 0.125, 0.75, 0.125, 0.75, 0.125, 0.5, 0.875, 0.75, 0.875, 0.5, 0.875, 0.5, 0.875, 0.75, 0.375, 1.0, 0.625, 1.0, 0.625, 1.0, 0.375, 1.0, 0.375, 0.0, 0.625, 0.0, 0.625, 0.25, 0.375, 0.25, 0.375, 1.0, 0.625, 1.0, 0.625, 1.0, 0.375, 1.0, 0.625, 0.25, 0.375, 0.25, 0.375, 0.25, 0.625, 0.25, 0.125, 0.5, 0.125, 0.75, 0.125, 0.75, 0.125, 0.5, 0.625, 0.5, 0.875, 0.5, 0.875, 0.75, 0.625, 0.75, 0.625, 1.0, 0.375, 1.0, 0.625, 0.25, 0.375, 0.25, 0.375, 0.25, 0.625, 0.25, 0.125, 0.5, 0.375, 0.75, 0.125, 0.75, 0.375, 0.25, 0.625, 0.25, 0.375, 0.5, 0.875, 0.75, 0.875, 0.5, 0.875, 0.5, 0.875, 0.75, 0.125, 0.5, 0.125, 0.75, 0.125, 0.75, 0.125, 0.5, 0.875, 0.75, 0.875, 0.5, 0.875, 0.5, 0.875, 0.75, 0.375, 1.0, 0.625, 1.0, 0.625, 1.0, 0.375, 1.0, 0.375, 0.0, 0.625, 0.0, 0.625, 0.25, 0.375, 0.25, 0.375, 1.0, 0.625, 1.0, 0.625, 1.0, 0.375, 1.0, 0.625, 0.25, 0.375, 0.25, 0.375, 0.25, 0.625, 0.25, 0.125, 0.5, 0.125, 0.75, 0.125, 0.75, 0.125, 0.5, 0.625, 0.5, 0.875, 0.5, 0.875, 0.75, 0.625, 0.75, 0.625, 1.0, 0.375, 1.0, 0.625, 0.25, 0.375, 0.25, 0.375, 0.25, 0.625, 0.25, 0.125, 0.5, 0.375, 0.75, 0.125, 0.75, 0.375, 0.25, 0.625, 0.25, 0.375, 0.5, 0.875, 0.75, 0.875, 0.5, 0.875, 0.5, 0.875, 0.75, 0.125, 0.5, 0.125, 0.75, 0.125, 0.75, 0.125, 0.5, 0.875, 0.75, 0.875, 0.5, 0.875, 0.5, 0.875, 0.75, 0.375, 1.0, 0.625, 1.0, 0.625, 1.0, 0.375, 1.0, 0.375, 0.0, 0.625, 0.0, 0.625, 0.25, 0.375, 0.25, 0.375, 1.0, 0.625, 1.0, 0.625, 1.0, 0.375, 1.0, 0.625, 0.25, 0.375, 0.25, 0.375, 0.25, 0.625, 0.25, 0.125, 0.5, 0.125, 0.75, 0.125, 0.75, 0.125, 0.5, 0.625, 0.5, 0.875, 0.5, 0.875, 0.75, 0.625, 0.75, 0.625, 1.0, 0.375, 1.0, 0.625, 0.25, 0.375, 0.25, 0.375, 0.25, 0.625, 0.25, 0.125, 0.5, 0.375, 0.75, 0.125, 0.75, 0.375, 0.25, 0.625, 0.25, 0.375, 0.5, 0.875, 0.75, 0.875, 0.5, 0.875, 0.5, 0.875, 0.75, 0.125, 0.5, 0.125, 0.75, 0.125, 0.75, 0.125, 0.5, 0.875, 0.75, 0.875, 0.5, 0.875, 0.5, 0.875, 0.75, 0.375, 1.0, 0.625, 1.0, 0.625, 1.0, 0.375, 1.0, 0.375, 0.0, 0.625, 0.0, 0.625, 0.25, 0.375, 0.25, 0.375, 1.0, 0.625, 1.0, 0.625, 1.0, 0.375, 1.0, 0.625, 0.25, 0.375, 0.25, 0.375, 0.25, 0.625, 0.25, 0.125, 0.5, 0.125, 0.75, 0.125, 0.75, 0.125, 0.5, 0.625, 0.5, 0.875, 0.5, 0.875, 0.75, 0.625, 0.75, 0.625, 1.0, 0.375, 1.0, 0.625, 0.25, 0.375, 0.25, 0.375, 0.25, 0.625, 0.25, 0.125, 0.5, 0.375, 0.75, 0.125, 0.75, 0.375, 0.25, 0.625, 0.25, 0.375, 0.5, 0.875, 0.75, 0.875, 0.5, 0.875, 0.5, 0.875, 0.75, 0.125, 0.5, 0.125, 0.75, 0.125, 0.75, 0.125, 0.5, 0.875, 0.75, 0.875, 0.5, 0.875, 0.5, 0.875, 0.75, 0.375, 1.0, 0.625, 1.0, 0.625, 1.0, 0.375, 1.0, 0.375, 0.0, 0.625, 0.0, 0.625, 0.25, 0.375, 0.25, 0.375, 1.0, 0.625, 1.0, 0.625, 1.0, 0.375, 1.0, 0.625, 0.25, 0.375, 0.25, 0.375, 0.25, 0.625, 0.25, 0.125, 0.5, 0.125, 0.75, 0.125, 0.75, 0.125, 0.5, 0.625, 0.5, 0.875, 0.5, 0.875, 0.75, 0.625, 0.75, 0.625, 1.0, 0.375, 1.0, 0.625, 0.25, 0.375, 0.25, 0.375, 0.25, 0.625, 0.25, 0.125, 0.5, 0.375, 0.75, 0.125, 0.75, 0.375, 0.25, 0.625, 0.25, 0.375, 0.5, 0.875, 0.75, 0.875, 0.5, 0.875, 0.5, 0.875, 0.75, 0.125, 0.5, 0.125, 0.75, 0.125, 0.75, 0.125, 0.5, 0.875, 0.75, 0.875, 0.5, 0.875, 0.5, 0.875, 0.75, 0.375, 1.0, 0.625, 1.0, 0.625, 1.0, 0.375, 1.0, 0.375, 0.0, 0.625, 0.0, 0.625, 0.25, 0.375, 0.25, 0.375, 1.0, 0.625, 1.0, 0.625, 1.0, 0.375, 1.0, 0.625, 0.25, 0.375, 0.25, 0.375, 0.25, 0.625, 0.25, 0.125, 0.5, 0.125, 0.75, 0.125, 0.75, 0.125, 0.5, 0.625, 0.5, 0.875, 0.5, 0.875, 0.75, 0.625, 0.75, 0.625, 1.0, 0.375, 1.0, 0.625, 0.25, 0.375, 0.25, 0.375, 0.25, 0.625, 0.25, 0.125, 0.5, 0.375, 0.75, 0.125, 0.75, 0.375, 0.25, 0.625, 0.25, 0.375, 0.5, 0.875, 0.75, 0.875, 0.5, 0.875, 0.5, 0.875, 0.75, 0.125, 0.5, 0.125, 0.75, 0.125, 0.75, 0.125, 0.5, 0.875, 0.75, 0.875, 0.5, 0.875, 0.5, 0.875, 0.75, 0.375, 1.0, 0.625, 1.0, 0.625, 1.0, 0.375, 1.0, 0.375, 0.0, 0.625, 0.0, 0.625, 0.25, 0.375, 0.25, 0.375, 1.0, 0.625, 1.0, 0.625, 1.0, 0.375, 1.0, 0.625, 0.25, 0.375, 0.25, 0.375, 0.25, 0.625, 0.25, 0.125, 0.5, 0.125, 0.75, 0.125, 0.75, 0.125, 0.5, 0.625, 0.5, 0.875, 0.5, 0.875, 0.75, 0.625, 0.75, 0.625, 1.0, 0.375, 1.0, 0.625, 0.25, 0.375, 0.25, 0.375, 0.25, 0.625, 0.25, 0.125, 0.5, 0.375, 0.75, 0.125, 0.75, 0.375, 0.25, 0.625, 0.25, 0.375, 0.5, 0.875, 0.75, 0.875, 0.5, 0.875, 0.5, 0.875, 0.75, 0.125, 0.5, 0.125, 0.75, 0.125, 0.75, 0.125, 0.5, 0.875, 0.75, 0.875, 0.5, 0.875, 0.5, 0.875, 0.75, 0.375, 1.0, 0.625, 1.0, 0.625, 1.0, 0.375, 1.0, 0.375, 0.0, 0.625, 0.0, 0.625, 0.25, 0.375, 0.25, 0.375, 1.0, 0.625, 1.0, 0.625, 1.0, 0.375, 1.0, 0.625, 0.25, 0.375, 0.25, 0.375, 0.25, 0.625, 0.25, 0.125, 0.5, 0.125, 0.75, 0.125, 0.75, 0.125, 0.5, 0.625, 0.5, 0.875, 0.5, 0.875, 0.75, 0.625, 0.75, 0.625, 1.0, 0.375, 1.0, 0.625, 0.25, 0.375, 0.25, 0.375, 0.25, 0.625, 0.25, 0.125, 0.5, 0.375, 0.75, 0.125, 0.75, 0.375, 0.25, 0.625, 0.25, 0.375, 0.5, 0.875, 0.75, 0.875, 0.5, 0.875, 0.5, 0.875, 0.75, 0.125, 0.5, 0.125, 0.75, 0.125, 0.75, 0.125, 0.5, 0.875, 0.75, 0.875, 0.5, 0.875, 0.5, 0.875, 0.75, 0.375, 1.0, 0.625, 1.0, 0.625, 1.0, 0.375, 1.0, 0.375, 0.0, 0.625, 0.0, 0.625, 0.25, 0.375, 0.25, 0.375, 1.0, 0.625, 1.0, 0.625, 1.0, 0.375, 1.0, 0.625, 0.25, 0.375, 0.25, 0.375, 0.25, 0.625, 0.25, 0.125, 0.5, 0.125, 0.75, 0.125, 0.75, 0.125, 0.5, 0.625, 0.5, 0.875, 0.5, 0.875, 0.75, 0.625, 0.75, 0.625, 1.0, 0.375, 1.0, 0.625, 0.25, 0.375, 0.25, 0.375, 0.25, 0.625, 0.25, 0.125, 0.5, 0.375, 0.75, 0.125, 0.75, 0.375, 0.25, 0.625, 0.25, 0.375, 0.5, 0.875, 0.75, 0.875, 0.5, 0.875, 0.5, 0.875, 0.75, 0.125, 0.5, 0.125, 0.75, 0.125, 0.75, 0.125, 0.5, 0.875, 0.75, 0.875, 0.5, 0.875, 0.5, 0.875, 0.75, 0.375, 1.0, 0.625, 1.0, 0.625, 1.0, 0.375, 1.0, 0.375, 0.0, 0.625, 0.0, 0.625, 0.25, 0.375, 0.25, 0.375, 1.0, 0.625, 1.0, 0.625, 1.0, 0.375, 1.0, 0.625, 0.25, 0.375, 0.25, 0.375, 0.25, 0.625, 0.25, 0.125, 0.5, 0.125, 0.75, 0.125, 0.75, 0.125, 0.5, 0.625, 0.5, 0.875, 0.5, 0.875, 0.75, 0.625, 0.75, 0.625, 1.0, 0.375, 1.0, 0.625, 0.25, 0.375, 0.25, 0.375, 0.25, 0.625, 0.25, 0.125, 0.5, 0.375, 0.75, 0.125, 0.75, 0.375, 0.25, 0.625, 0.25, 0.375, 0.5, 0.875, 0.75, 0.875, 0.5, 0.875, 0.5, 0.875, 0.75, 0.125, 0.5, 0.125, 0.75, 0.125, 0.75, 0.125, 0.5, 0.875, 0.75, 0.875, 0.5, 0.875, 0.5, 0.875, 0.75, 0.375, 1.0, 0.625, 1.0, 0.625, 1.0, 0.375, 1.0, 0.375, 0.0, 0.625, 0.0, 0.625, 0.25, 0.375, 0.25, 0.375, 1.0, 0.625, 1.0, 0.625, 1.0, 0.375, 1.0, 0.625, 0.25, 0.375, 0.25, 0.375, 0.25, 0.625, 0.25, 0.125, 0.5, 0.125, 0.75, 0.125, 0.75, 0.125, 0.5, 0.625, 0.5, 0.875, 0.5, 0.875, 0.75, 0.625, 0.75, 0.625, 1.0, 0.375, 1.0, 0.625, 0.25, 0.375, 0.25, 0.375, 0.25, 0.625, 0.25, 0.125, 0.5, 0.375, 0.75, 0.125, 0.75, 0.375, 0.25, 0.625, 0.25, 0.375, 0.5, 0.875, 0.75, 0.875, 0.5, 0.875, 0.5, 0.875, 0.75, 0.125, 0.5, 0.125, 0.75, 0.125, 0.75, 0.125, 0.5, 0.875, 0.75, 0.875, 0.5, 0.875, 0.5, 0.875, 0.75, 0.375, 1.0, 0.625, 1.0, 0.625, 1.0, 0.375, 1.0, 0.375, 0.0, 0.625, 0.0, 0.625, 0.25, 0.375, 0.25, 0.375, 1.0, 0.625, 1.0, 0.625, 1.0, 0.375, 1.0, 0.625, 0.25, 0.375, 0.25, 0.375, 0.25, 0.625, 0.25, 0.125, 0.5, 0.125, 0.75, 0.125, 0.75, 0.125, 0.5, 0.625, 0.5, 0.875, 0.5, 0.875, 0.75, 0.625, 0.75, 0.625, 1.0, 0.375, 1.0, 0.625, 0.25, 0.375, 0.25, 0.375, 0.25, 0.625, 0.25, 0.125, 0.5, 0.375, 0.75, 0.125, 0.75, 0.375, 0.25, 0.625, 0.25, 0.375, 0.5, 0.875, 0.75, 0.875, 0.5, 0.875, 0.5, 0.875, 0.75, 0.125, 0.5, 0.125, 0.75, 0.125, 0.75, 0.125, 0.5, 0.875, 0.75, 0.875, 0.5, 0.875, 0.5, 0.875, 0.75, 0.375, 1.0, 0.625, 1.0, 0.625, 1.0, 0.375, 1.0, 0.375, 0.0, 0.625, 0.0, 0.625, 0.25, 0.375, 0.25, 0.375, 1.0, 0.625, 1.0, 0.625, 1.0, 0.375, 1.0, 0.625, 0.25, 0.375, 0.25, 0.375, 0.25, 0.625, 0.25, 0.125, 0.5, 0.125, 0.75, 0.125, 0.75, 0.125, 0.5, 0.625, 0.5, 0.875, 0.5, 0.875, 0.75, 0.625, 0.75, 0.625, 1.0, 0.375, 1.0, 0.625, 0.25, 0.375, 0.25, 0.375, 0.25, 0.625, 0.25, 0.125, 0.5, 0.375, 0.75, 0.125, 0.75, 0.375, 0.25, 0.625, 0.25, 0.375, 0.5, 0.875, 0.75, 0.875, 0.5, 0.875, 0.5, 0.875, 0.75, 0.125, 0.5, 0.125, 0.75, 0.125, 0.75, 0.125, 0.5, 0.875, 0.75, 0.875, 0.5, 0.875, 0.5, 0.875, 0.75, 0.375, 1.0, 0.625, 1.0, 0.625, 1.0, 0.375, 1.0, 0.375, 0.0, 0.625, 0.0, 0.625, 0.25, 0.375, 0.25, 0.375, 1.0, 0.625, 1.0, 0.625, 1.0, 0.375, 1.0, 0.625, 0.25, 0.375, 0.25, 0.375, 0.25, 0.625, 0.25, 0.125, 0.5, 0.125, 0.75, 0.125, 0.75, 0.125, 0.5, 0.625, 0.5, 0.875, 0.5, 0.875, 0.75, 0.625, 0.75, 0.625, 1.0, 0.375, 1.0, 0.625, 0.25, 0.375, 0.25, 0.375, 0.25, 0.625, 0.25, 0.125, 0.5, 0.375, 0.75, 0.125, 0.75, 0.375, 0.25, 0.625, 0.25, 0.375, 0.5, 0.875, 0.75, 0.875, 0.5, 0.875, 0.5, 0.875, 0.75, 0.125, 0.5, 0.125, 0.75, 0.125, 0.75, 0.125, 0.5, 0.875, 0.75, 0.875, 0.5, 0.875, 0.5, 0.875, 0.75, 0.375, 1.0, 0.625, 1.0, 0.625, 1.0, 0.375, 1.0, 0.375, 0.0, 0.625, 0.0, 0.625, 0.25, 0.375, 0.25, 0.375, 1.0, 0.625, 1.0, 0.625, 1.0, 0.375, 1.0, 0.625, 0.25, 0.375, 0.25, 0.375, 0.25, 0.625, 0.25, 0.125, 0.5, 0.125, 0.75, 0.125, 0.75, 0.125, 0.5, 0.625, 0.5, 0.875, 0.5, 0.875, 0.75, 0.625, 0.75, 0.625, 1.0, 0.375, 1.0, 0.625, 0.25, 0.375, 0.25, 0.375, 0.25, 0.625, 0.25, 0.125, 0.5, 0.375, 0.75, 0.125, 0.75, 0.375, 0.25, 0.625, 0.25, 0.375, 0.5, 0.875, 0.75, 0.875, 0.5, 0.875, 0.5, 0.875, 0.75, 0.125, 0.5, 0.125, 0.75, 0.125, 0.75, 0.125, 0.5, 0.875, 0.75, 0.875, 0.5, 0.875, 0.5, 0.875, 0.75, 0.375, 1.0, 0.625, 1.0, 0.625, 1.0, 0.375, 1.0, 0.375, 0.0, 0.625, 0.0, 0.625, 0.25, 0.375, 0.25, 0.375, 1.0, 0.625, 1.0, 0.625, 1.0, 0.375, 1.0, 0.625, 0.25, 0.375, 0.25, 0.375, 0.25, 0.625, 0.25, 0.125, 0.5, 0.125, 0.75, 0.125, 0.75, 0.125, 0.5, 0.625, 0.5, 0.875, 0.5, 0.875, 0.75, 0.625, 0.75, 0.625, 1.0, 0.375, 1.0, 0.625, 0.25, 0.375, 0.25, 0.375, 0.25, 0.625, 0.25, 0.125, 0.5, 0.375, 0.75, 0.125, 0.75, 0.375, 0.25, 0.625, 0.25, 0.375, 0.5, 0.875, 0.75, 0.875, 0.5, 0.875, 0.5, 0.875, 0.75, 0.125, 0.5, 0.125, 0.75, 0.125, 0.75, 0.125, 0.5, 0.875, 0.75, 0.875, 0.5, 0.875, 0.5, 0.875, 0.75, 0.375, 1.0, 0.625, 1.0, 0.625, 1.0, 0.375, 1.0, 0.375, 0.0, 0.625, 0.0, 0.625, 0.25, 0.375, 0.25, 0.375, 1.0, 0.625, 1.0, 0.625, 1.0, 0.375, 1.0, 0.625, 0.25, 0.375, 0.25, 0.375, 0.25, 0.625, 0.25, 0.125, 0.5, 0.125, 0.75, 0.125, 0.75, 0.125, 0.5, 0.625, 0.5, 0.875, 0.5, 0.875, 0.75, 0.625, 0.75, 0.625, 1.0, 0.375, 1.0, 0.625, 0.25, 0.375, 0.25, 0.375, 0.25, 0.625, 0.25, 0.125, 0.5, 0.375, 0.75, 0.125, 0.75, 0.375, 0.25, 0.625, 0.25, 0.375, 0.5, 0.875, 0.75, 0.875, 0.5, 0.875, 0.5, 0.875, 0.75, 0.125, 0.5, 0.125, 0.75, 0.125, 0.75, 0.125, 0.5, 0.875, 0.75, 0.875, 0.5, 0.875, 0.5, 0.875, 0.75, 0.375, 1.0, 0.625, 1.0, 0.625, 1.0, 0.375, 1.0, 0.375, 0.0, 0.625, 0.0, 0.625, 0.25, 0.375, 0.25, 0.375, 1.0, 0.625, 1.0, 0.625, 1.0, 0.375, 1.0, 0.625, 0.25, 0.375, 0.25, 0.375, 0.25, 0.625, 0.25, 0.125, 0.5, 0.125, 0.75, 0.125, 0.75, 0.125, 0.5, 0.625, 0.5, 0.875, 0.5, 0.875, 0.75, 0.625, 0.75, 0.625, 1.0, 0.375, 1.0, 0.625, 0.25, 0.375, 0.25, 0.375, 0.25, 0.625, 0.25, 0.125, 0.5, 0.375, 0.75, 0.125, 0.75, 0.375, 0.25, 0.625, 0.25, 0.375, 0.5, 0.875, 0.75, 0.875, 0.5, 0.875, 0.5, 0.875, 0.75, 0.125, 0.5, 0.125, 0.75, 0.125, 0.75, 0.125, 0.5, 0.875, 0.75, 0.875, 0.5, 0.875, 0.5, 0.875, 0.75, 0.375, 1.0, 0.625, 1.0, 0.625, 1.0, 0.375, 1.0, 0.375, 0.0, 0.625, 0.0, 0.625, 0.25, 0.375, 0.25, 0.375, 1.0, 0.625, 1.0, 0.625, 1.0, 0.375, 1.0, 0.625, 0.25, 0.375, 0.25, 0.375, 0.25, 0.625, 0.25, 0.125, 0.5, 0.125, 0.75, 0.125, 0.75, 0.125, 0.5, 0.625, 0.5, 0.875, 0.5, 0.875, 0.75, 0.625, 0.75, 0.625, 1.0, 0.375, 1.0, 0.625, 0.25, 0.375, 0.25, 0.375, 0.25, 0.625, 0.25, 0.125, 0.5, 0.375, 0.75, 0.125, 0.75, 0.375, 0.25, 0.625, 0.25, 0.375, 0.5, 0.875, 0.75, 0.875, 0.5, 0.875, 0.5, 0.875, 0.75, 0.125, 0.5, 0.125, 0.75, 0.125, 0.75, 0.125, 0.5, 0.875, 0.75, 0.875, 0.5, 0.875, 0.5, 0.875, 0.75, 0.375, 1.0, 0.625, 1.0, 0.625, 1.0, 0.375, 1.0, 0.375, 0.0, 0.625, 0.0, 0.625, 0.25, 0.375, 0.25, 0.375, 1.0, 0.625, 1.0, 0.625, 1.0, 0.375, 1.0, 0.625, 0.25, 0.375, 0.25, 0.375, 0.25, 0.625, 0.25, 0.125, 0.5, 0.125, 0.75, 0.125, 0.75, 0.125, 0.5, 0.625, 0.5, 0.875, 0.5, 0.875, 0.75, 0.625, 0.75, 0.625, 1.0, 0.375, 1.0, 0.625, 0.25, 0.375, 0.25, 0.375, 0.25, 0.625, 0.25, 0.125, 0.5, 0.375, 0.75, 0.125, 0.75, 0.375, 0.25, 0.625, 0.25, 0.375, 0.5, 0.875, 0.75, 0.875, 0.5, 0.875, 0.5, 0.875, 0.75, 0.125, 0.5, 0.125, 0.75, 0.125, 0.75, 0.125, 0.5, 0.875, 0.75, 0.875, 0.5, 0.875, 0.5, 0.875, 0.75, 0.375, 1.0, 0.625, 1.0, 0.625, 1.0, 0.375, 1.0, 0.375, 0.0, 0.625, 0.0, 0.625, 0.25, 0.375, 0.25, 0.375, 1.0, 0.625, 1.0, 0.625, 1.0, 0.375, 1.0, 0.625, 0.25, 0.375, 0.25, 0.375, 0.25, 0.625, 0.25, 0.125, 0.5, 0.125, 0.75, 0.125, 0.75, 0.125, 0.5, 0.625, 0.5, 0.875, 0.5, 0.875, 0.75, 0.625, 0.75, 0.625, 1.0, 0.375, 1.0, 0.625, 0.25, 0.375, 0.25, 0.375, 0.25, 0.625, 0.25, 0.125, 0.5, 0.375, 0.75, 0.125, 0.75, 0.375, 0.25, 0.625, 0.25, 0.375, 0.5, 0.875, 0.75, 0.875, 0.5, 0.875, 0.5, 0.875, 0.75, 0.125, 0.5, 0.125, 0.75, 0.125, 0.75, 0.125, 0.5, 0.875, 0.75, 0.875, 0.5, 0.875, 0.5, 0.875, 0.75, 0.375, 1.0, 0.625, 1.0, 0.625, 1.0, 0.375, 1.0, 0.375, 0.0, 0.625, 0.0, 0.625, 0.25, 0.375, 0.25, 0.375, 1.0, 0.625, 1.0, 0.625, 1.0, 0.375, 1.0, 0.625, 0.25, 0.375, 0.25, 0.375, 0.25, 0.625, 0.25, 0.125, 0.5, 0.125, 0.75, 0.125, 0.75, 0.125, 0.5, 0.1775, 0.995, 0.1775, 0.01599, 0.8459, 0.01599, 0.8459, 0.995])
me_cube_001.materials.append(mat_fence)
me_cube_001.materials.append(mat_spikes)
me_cube_001.use_remesh_fix_poles = True
me_cube_001.use_remesh_preserve_attributes = False
me_cube_001.use_mirror_vertex_groups = False
me_cube_001.use_paint_bone_selection = False
me_cube_001.use_paint_mask = True
me_cube_001.update()

# ---- objects
ob_cube_001 = bpy.data.objects.new('Cube.001', me_cube_001)

# ---- transforms, parenting, visibility, modifiers, constraints
ob_cube_001.location = (-0.1115, 0.002344, 3.004)
ob_cube_001.lineart.crease_threshold = 0.0

# ---- collection membership
col_collection.objects.link(ob_cube_001)

# ---- scene / render settings (as saved in the file)
scene.frame_start = 1; scene.frame_end = 250; scene.frame_set(1)
scene.render.engine = 'BLENDER_EEVEE_NEXT'
scene.cycles.use_denoising = False
scene.cycles.samples = 128
scene.cycles.sampling_pattern = 'TABULATED_SOBOL'
scene.cycles.use_adaptive_sampling = False
scene.cycles.use_light_tree = False
scene.view_settings.view_transform = 'Filmic'
bpy.context.view_layer.update()

# ---- added for rendering (the .blend has no active camera and no usable light): camera, sun
cam_auto = bpy.data.cameras.new('AutoCamera')
cam_auto.lens = 50.0
cam_auto.sensor_width = 36.0
cam_auto.clip_end = 1000.0
ob_auto_camera = bpy.data.objects.new('AutoCamera', cam_auto)
scene.collection.objects.link(ob_auto_camera)
ob_auto_camera.location = (8.47792, -9.44339, 9.29559)
ob_auto_camera.rotation_euler = (1.09748, -7.21219e-08, 0.694738)
scene.camera = ob_auto_camera
light_auto_sun = bpy.data.lights.new('AutoSun', 'SUN')
light_auto_sun.energy = 3.0
light_auto_sun.angle = 0.0523599
ob_auto_sun = bpy.data.objects.new('AutoSun', light_auto_sun)
scene.collection.objects.link(ob_auto_sun)
ob_auto_sun.rotation_euler = (0.872665, 0.174533, 0.523599)
bpy.context.view_layer.update()
